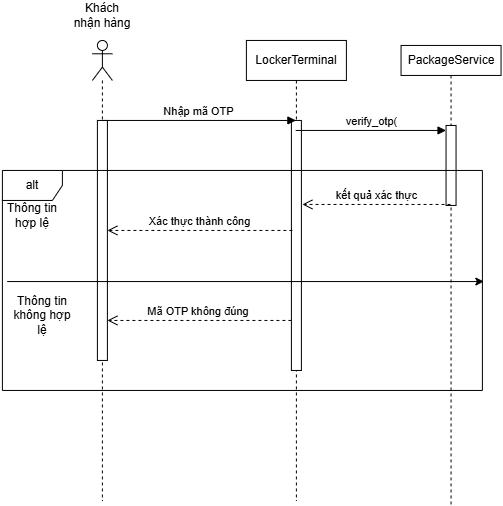

The diagram above was exported from draw.io. Its source (the exported page's mxGraphModel, read from the mxfile embedded in the PNG):
<mxGraphModel dx="1212" dy="661" grid="1" gridSize="10" guides="1" tooltips="1" connect="1" arrows="1" fold="1" page="1" pageScale="1" pageWidth="827" pageHeight="1169" math="0" shadow="0">
  <root>
    <mxCell id="0" />
    <mxCell id="1" parent="0" />
    <mxCell id="mhqoteiWO_73S8OQnDsD-20" parent="1" style="shape=umlLifeline;perimeter=lifelinePerimeter;whiteSpace=wrap;html=1;container=1;dropTarget=0;collapsible=0;recursiveResize=0;outlineConnect=0;portConstraint=eastwest;newEdgeStyle={&quot;curved&quot;:0,&quot;rounded&quot;:0};participant=umlActor;" value="" vertex="1">
      <mxGeometry height="460" width="20" x="160" y="580" as="geometry" />
    </mxCell>
    <mxCell id="mhqoteiWO_73S8OQnDsD-42" parent="mhqoteiWO_73S8OQnDsD-20" style="html=1;points=[[0,0,0,0,5],[0,1,0,0,-5],[1,0,0,0,5],[1,1,0,0,-5]];perimeter=orthogonalPerimeter;outlineConnect=0;targetShapes=umlLifeline;portConstraint=eastwest;newEdgeStyle={&quot;curved&quot;:0,&quot;rounded&quot;:0};" value="" vertex="1">
      <mxGeometry height="240" width="10" x="5" y="80" as="geometry" />
    </mxCell>
    <mxCell id="mhqoteiWO_73S8OQnDsD-21" parent="1" style="shape=umlLifeline;perimeter=lifelinePerimeter;whiteSpace=wrap;html=1;container=1;dropTarget=0;collapsible=0;recursiveResize=0;outlineConnect=0;portConstraint=eastwest;newEdgeStyle={&quot;curved&quot;:0,&quot;rounded&quot;:0};" value="LockerTerminal" vertex="1">
      <mxGeometry height="460" width="100" x="314" y="580" as="geometry" />
    </mxCell>
    <mxCell id="mhqoteiWO_73S8OQnDsD-30" parent="mhqoteiWO_73S8OQnDsD-21" style="html=1;points=[[0,0,0,0,5],[0,1,0,0,-5],[1,0,0,0,5],[1,1,0,0,-5]];perimeter=orthogonalPerimeter;outlineConnect=0;targetShapes=umlLifeline;portConstraint=eastwest;newEdgeStyle={&quot;curved&quot;:0,&quot;rounded&quot;:0};" value="" vertex="1">
      <mxGeometry height="250" width="10" x="45" y="80" as="geometry" />
    </mxCell>
    <mxCell id="mhqoteiWO_73S8OQnDsD-22" parent="1" style="shape=umlLifeline;perimeter=lifelinePerimeter;whiteSpace=wrap;html=1;container=1;dropTarget=0;collapsible=0;recursiveResize=0;outlineConnect=0;portConstraint=eastwest;newEdgeStyle={&quot;curved&quot;:0,&quot;rounded&quot;:0};size=30;" value="PackageService" vertex="1">
      <mxGeometry height="460" width="100" x="468.65" y="585" as="geometry" />
    </mxCell>
    <mxCell id="mhqoteiWO_73S8OQnDsD-31" parent="mhqoteiWO_73S8OQnDsD-22" style="html=1;points=[[0,0,0,0,5],[0,1,0,0,-5],[1,0,0,0,5],[1,1,0,0,-5]];perimeter=orthogonalPerimeter;outlineConnect=0;targetShapes=umlLifeline;portConstraint=eastwest;newEdgeStyle={&quot;curved&quot;:0,&quot;rounded&quot;:0};" value="" vertex="1">
      <mxGeometry height="80" width="10" x="45.00000000000006" y="80" as="geometry" />
    </mxCell>
    <mxCell id="mhqoteiWO_73S8OQnDsD-23" parent="1" style="text;html=1;whiteSpace=wrap;strokeColor=none;fillColor=none;align=center;verticalAlign=middle;rounded=0;" value="Khách nhận hàng" vertex="1">
      <mxGeometry height="30" width="60" x="140" y="540" as="geometry" />
    </mxCell>
    <mxCell id="mhqoteiWO_73S8OQnDsD-29" edge="1" parent="1" style="html=1;verticalAlign=bottom;endArrow=block;curved=0;rounded=0;" target="mhqoteiWO_73S8OQnDsD-21" value="Nhập mã OTP">
      <mxGeometry relative="1" width="80" as="geometry">
        <mxPoint x="170" y="660" as="sourcePoint" />
        <mxPoint x="250" y="660" as="targetPoint" />
      </mxGeometry>
    </mxCell>
    <mxCell id="mhqoteiWO_73S8OQnDsD-32" edge="1" parent="1" source="mhqoteiWO_73S8OQnDsD-21" style="html=1;verticalAlign=bottom;endArrow=block;curved=0;rounded=0;entryX=0;entryY=0;entryDx=0;entryDy=5;" target="mhqoteiWO_73S8OQnDsD-31" value="verify_otp(">
      <mxGeometry relative="1" as="geometry">
        <mxPoint x="439.09" y="670" as="sourcePoint" />
      </mxGeometry>
    </mxCell>
    <mxCell id="mhqoteiWO_73S8OQnDsD-33" edge="1" parent="1" source="mhqoteiWO_73S8OQnDsD-22" style="html=1;verticalAlign=bottom;endArrow=open;dashed=1;endSize=8;curved=0;rounded=0;" value="kết quả xác thực">
      <mxGeometry relative="1" x="-0.001" as="geometry">
        <mxPoint as="offset" />
        <mxPoint x="444.56000000000006" y="744" as="sourcePoint" />
        <mxPoint x="370" y="744" as="targetPoint" />
      </mxGeometry>
    </mxCell>
    <mxCell id="mhqoteiWO_73S8OQnDsD-35" parent="1" style="shape=umlFrame;whiteSpace=wrap;html=1;pointerEvents=0;" value="alt" vertex="1">
      <mxGeometry height="220" width="480" x="70" y="710" as="geometry" />
    </mxCell>
    <mxCell id="mhqoteiWO_73S8OQnDsD-38" parent="1" style="text;html=1;whiteSpace=wrap;strokeColor=none;fillColor=none;align=center;verticalAlign=middle;rounded=0;" value="Thông tin hợp lệ" vertex="1">
      <mxGeometry height="30" width="60" x="70" y="740" as="geometry" />
    </mxCell>
    <mxCell id="mhqoteiWO_73S8OQnDsD-39" parent="1" style="text;html=1;whiteSpace=wrap;strokeColor=none;fillColor=none;align=center;verticalAlign=middle;rounded=0;" value="Thông tin không hợp lệ" vertex="1">
      <mxGeometry height="30" width="60" x="80" y="840" as="geometry" />
    </mxCell>
    <mxCell id="mhqoteiWO_73S8OQnDsD-41" edge="1" parent="1" source="mhqoteiWO_73S8OQnDsD-35" style="edgeStyle=none;orthogonalLoop=1;jettySize=auto;html=1;rounded=0;exitX=0.01;exitY=0.505;exitDx=0;exitDy=0;exitPerimeter=0;entryX=1.003;entryY=0.505;entryDx=0;entryDy=0;entryPerimeter=0;" target="mhqoteiWO_73S8OQnDsD-35" value="">
      <mxGeometry relative="1" width="100" as="geometry">
        <Array as="points" />
        <mxPoint x="180" y="810" as="sourcePoint" />
        <mxPoint x="280" y="810" as="targetPoint" />
      </mxGeometry>
    </mxCell>
    <mxCell id="mhqoteiWO_73S8OQnDsD-44" edge="1" parent="1" style="html=1;verticalAlign=bottom;endArrow=open;dashed=1;endSize=8;curved=0;rounded=0;" target="mhqoteiWO_73S8OQnDsD-42" value="Xác thực thành công">
      <mxGeometry relative="1" as="geometry">
        <mxPoint x="360" y="770" as="sourcePoint" />
        <mxPoint x="290" y="770" as="targetPoint" />
      </mxGeometry>
    </mxCell>
    <mxCell id="mhqoteiWO_73S8OQnDsD-47" edge="1" parent="1" style="html=1;verticalAlign=bottom;endArrow=open;dashed=1;endSize=8;curved=0;rounded=0;" value="Mã OTP không đúng&amp;nbsp;">
      <mxGeometry relative="1" as="geometry">
        <mxPoint x="359" y="860" as="sourcePoint" />
        <mxPoint x="175" y="860" as="targetPoint" />
      </mxGeometry>
    </mxCell>
  </root>
</mxGraphModel>